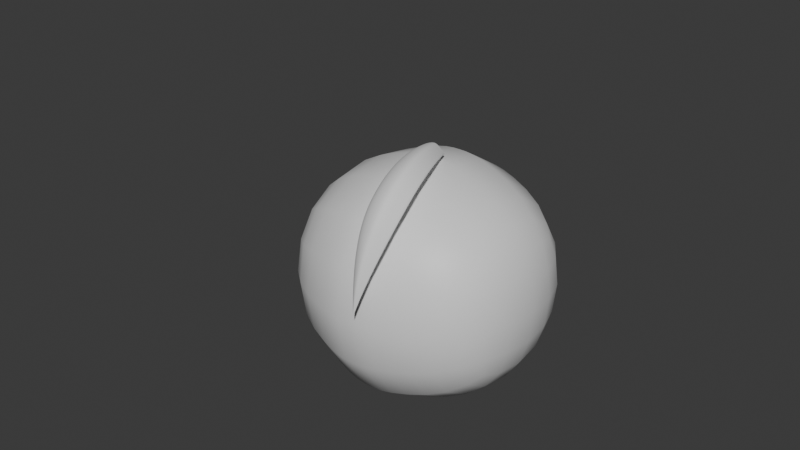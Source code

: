 # Source: shiroko_fg_001.blend  (saved by Blender 4.2.66; exported with 4.5.12 LTS)
import bpy
from mathutils import Matrix  # noqa: F401  (used for matrix-valued properties, if any)

bpy.ops.wm.read_factory_settings(use_empty=True)
scene = bpy.context.scene
scene.name = 'Scene'

# ---- collections
col_collection = bpy.data.collections.new('Collection'); scene.collection.children.link(col_collection)

# ---- materials (node trees are filled in below, after node groups)
mat_material = bpy.data.materials.new('Material')
mat_material.alpha_threshold = 0.0
mat_material.use_transparent_shadow = False
mat_material.roughness = 0.5
mat_material.line_color = (0.0, 0.0, 0.0, 1.0)

# ---- material node trees
mat_material.use_nodes = True; mat_material.node_tree.nodes.clear()
_N = mat_material.node_tree.nodes; _L = mat_material.node_tree.links
n0 = _N.new('ShaderNodeOutputMaterial'); n0.name = 'Material Output'; n0.location = (300, 300)
n1 = _N.new('ShaderNodeBsdfPrincipled'); n1.name = 'Principled BSDF'; n1.location = (10, 300)
n1.inputs[3].default_value = 1.45
_L.new(n1.outputs[0], n0.inputs[0])
n0.is_active_output = True

# ---- world
world_world = bpy.data.worlds.new('World'); scene.world = world_world
world_world.use_nodes = True; world_world.node_tree.nodes.clear()
_N = world_world.node_tree.nodes; _L = world_world.node_tree.links
n0 = _N.new('ShaderNodeOutputWorld'); n0.name = 'World Output'; n0.location = (300, 300)
n1 = _N.new('ShaderNodeBackground'); n1.name = 'Background'; n1.location = (10, 300)
n1.inputs[0].default_value = (0.05088, 0.05088, 0.05088, 1.0)
_L.new(n1.outputs[0], n0.inputs[0])
n0.is_active_output = True
world_world.color = (0.05088, 0.05088, 0.05088)
world_world.sun_shadow_jitter_overblur = 0.0

# ---- meshes
me_cube = bpy.data.meshes.new('Cube')
me_cube.from_pydata([(1.0, 0.6322, 0.6322), (1.0, 0.6322, -0.6322), (1.0, -0.6322, 0.6322), (1.0, -0.6322, -0.6322), (0.0, 1.0, -1.0), (0.0, -1.0, 1.0), (0.0, -1.0, -1.0), (0.0, 1.0, 1.0), (0.2135, -1.0, -1.0), (0.2135, 1.0, 1.0), (0.2135, 1.0, -1.0), (0.2135, -1.0, 1.0)], [], [(10, 1, 3, 8), (1, 0, 2, 3), (10, 9, 0, 1), (8, 11, 5, 6), (9, 7, 5, 11), (0, 9, 11, 2), (3, 2, 11, 8), (4, 7, 9, 10), (4, 10, 8, 6)])
me_cube.polygons.foreach_set('use_smooth', [True] * 9)
_uv = me_cube.uv_layers.new(name='UVMap')
_uv.uv.foreach_set('vector', [0.2767, 0.5, 0.375, 0.5, 0.375, 0.75, 0.2767, 0.75, 0.375, 0.5, 0.625, 0.5, 0.625, 0.75, 0.375, 0.75, 0.375, 0.4017, 0.625, 0.4017, 0.625, 0.5, 0.375, 0.5, 0.375, 0.8483, 0.625, 0.8483, 0.625, 0.875, 0.375, 0.875, 0.7233, 0.5, 0.75, 0.5, 0.75, 0.75, 0.7233, 0.75, 0.625, 0.5, 0.7233, 0.5, 0.7233, 0.75, 0.625, 0.75, 0.375, 0.75, 0.625, 0.75, 0.625, 0.8483, 0.375, 0.8483, 0.375, 0.375, 0.625, 0.375, 0.625, 0.4017, 0.375, 0.4017, 0.25, 0.5, 0.2767, 0.5, 0.2767, 0.75, 0.25, 0.75])
me_cube.materials.append(mat_material)
me_cube.use_mirror_vertex_groups = False
me_cube.update()

# ---- curves / text
cu_nurbspath = bpy.data.curves.new('NurbsPath', 'CURVE')
cu_nurbspath.dimensions = '3D'
_sp = cu_nurbspath.splines.new('NURBS'); _sp.points.add(3)
_sp.points.foreach_set('co', [0.1692, -1.005, 0.1442, 1.0, 0.1954, -0.9133, 0.6342, 1.0, 0.1434, -0.4018, 1.038, 1.0, -0.01561, 0.03369, 0.9414, 1.0])
_sp.points.foreach_set('radius', [0.0, 0.8654, 1.0, 0.6773])
_sp.points.foreach_set('tilt', [0.0, 0.3886, 0.391, 0.4864])
_sp.order_u = 3
_sp.order_v = 0
_sp.use_endpoint_u = True
cu_nurbspath.use_path = True
cu_nurbspath.bevel_mode = 'OBJECT'
cu_nurbspath.bevel_profile.use_clip = True
cu_nurbspath.fill_mode = 'FULL'
cu_b_ziercircle = bpy.data.curves.new('BézierCircle', 'CURVE')
cu_b_ziercircle.dimensions = '3D'
_sp = cu_b_ziercircle.splines.new('BEZIER'); _sp.bezier_points.add(3)
_sp.bezier_points.foreach_set('co', [-0.1183, 0.02239, 0.01163, 0.02968, 0.102, 0.003572, 0.1574, 0.01541, 0.01071, 0.0212, -0.02764, 0.0239])
_sp.bezier_points.foreach_set('handle_left', [-0.1349, -0.004198, 0.0234, -0.01127, 0.1034, 0.002629, 0.1027, 0.06523, -0.02071, 0.07719, -0.02872, 0.02362])
_sp.bezier_points.foreach_set('handle_right', [-0.09093, 0.06604, -0.007675, 0.06515, 0.1009, 0.00439, 0.1727, 0.001419, 0.01954, -0.03683, -0.02652, 0.02419])
for _p, _l, _r in zip(_sp.bezier_points, ['ALIGNED', 'ALIGNED', 'ALIGNED', 'AUTO'], ['ALIGNED', 'ALIGNED', 'ALIGNED', 'AUTO']): _p.handle_left_type = _l; _p.handle_right_type = _r
_sp.order_u = 0
_sp.order_v = 0
_sp.use_cyclic_u = True
cu_b_ziercircle.use_path = True
cu_b_ziercircle.fill_mode = 'FULL'

# ---- objects
ob_cube = bpy.data.objects.new('Cube', me_cube)
ob_nurbspath = bpy.data.objects.new('NurbsPath', cu_nurbspath)
ob_b_ziercircle = bpy.data.objects.new('BézierCircle', cu_b_ziercircle)

# ---- transforms, parenting, visibility, modifiers, constraints
ob_cube.location = (0.0, 0.0, 0.0)
ob_cube.lock_rotations_4d = False
ob_cube.empty_display_type = 'ARROWS'
ob_cube.lineart.crease_threshold = 0.0
_m = ob_cube.modifiers.new('Mirror', 'MIRROR')
_m.use_clip = True
_m = ob_cube.modifiers.new('Subdivision', 'SUBSURF')
_m.levels = 2
ob_nurbspath.location = (0.0, 0.0, 0.0)
ob_b_ziercircle.location = (0.0, 0.0, 0.0)
cu_nurbspath.bevel_object = ob_b_ziercircle

# ---- collection membership
col_collection.objects.link(ob_cube)
col_collection.objects.link(ob_nurbspath)
col_collection.objects.link(ob_b_ziercircle)

# ---- scene / render settings (as saved in the file)
scene.frame_start = 1; scene.frame_end = 250; scene.frame_set(1)
scene.render.engine = 'BLENDER_EEVEE_NEXT'
bpy.context.view_layer.update()

# ---- added for rendering (the .blend has no active camera and no usable light): camera, sun
cam_auto = bpy.data.cameras.new('AutoCamera')
cam_auto.lens = 50.0
cam_auto.sensor_width = 36.0
cam_auto.clip_end = 1000.0
ob_auto_camera = bpy.data.objects.new('AutoCamera', cam_auto)
scene.collection.objects.link(ob_auto_camera)
ob_auto_camera.location = (4.42813, -5.6286, 4.04564)
ob_auto_camera.rotation_euler = (1.09748, -7.21219e-08, 0.694738)
scene.camera = ob_auto_camera
light_auto_sun = bpy.data.lights.new('AutoSun', 'SUN')
light_auto_sun.energy = 3.0
light_auto_sun.angle = 0.0523599
ob_auto_sun = bpy.data.objects.new('AutoSun', light_auto_sun)
scene.collection.objects.link(ob_auto_sun)
ob_auto_sun.rotation_euler = (0.872665, 0.174533, 0.523599)
bpy.context.view_layer.update()
